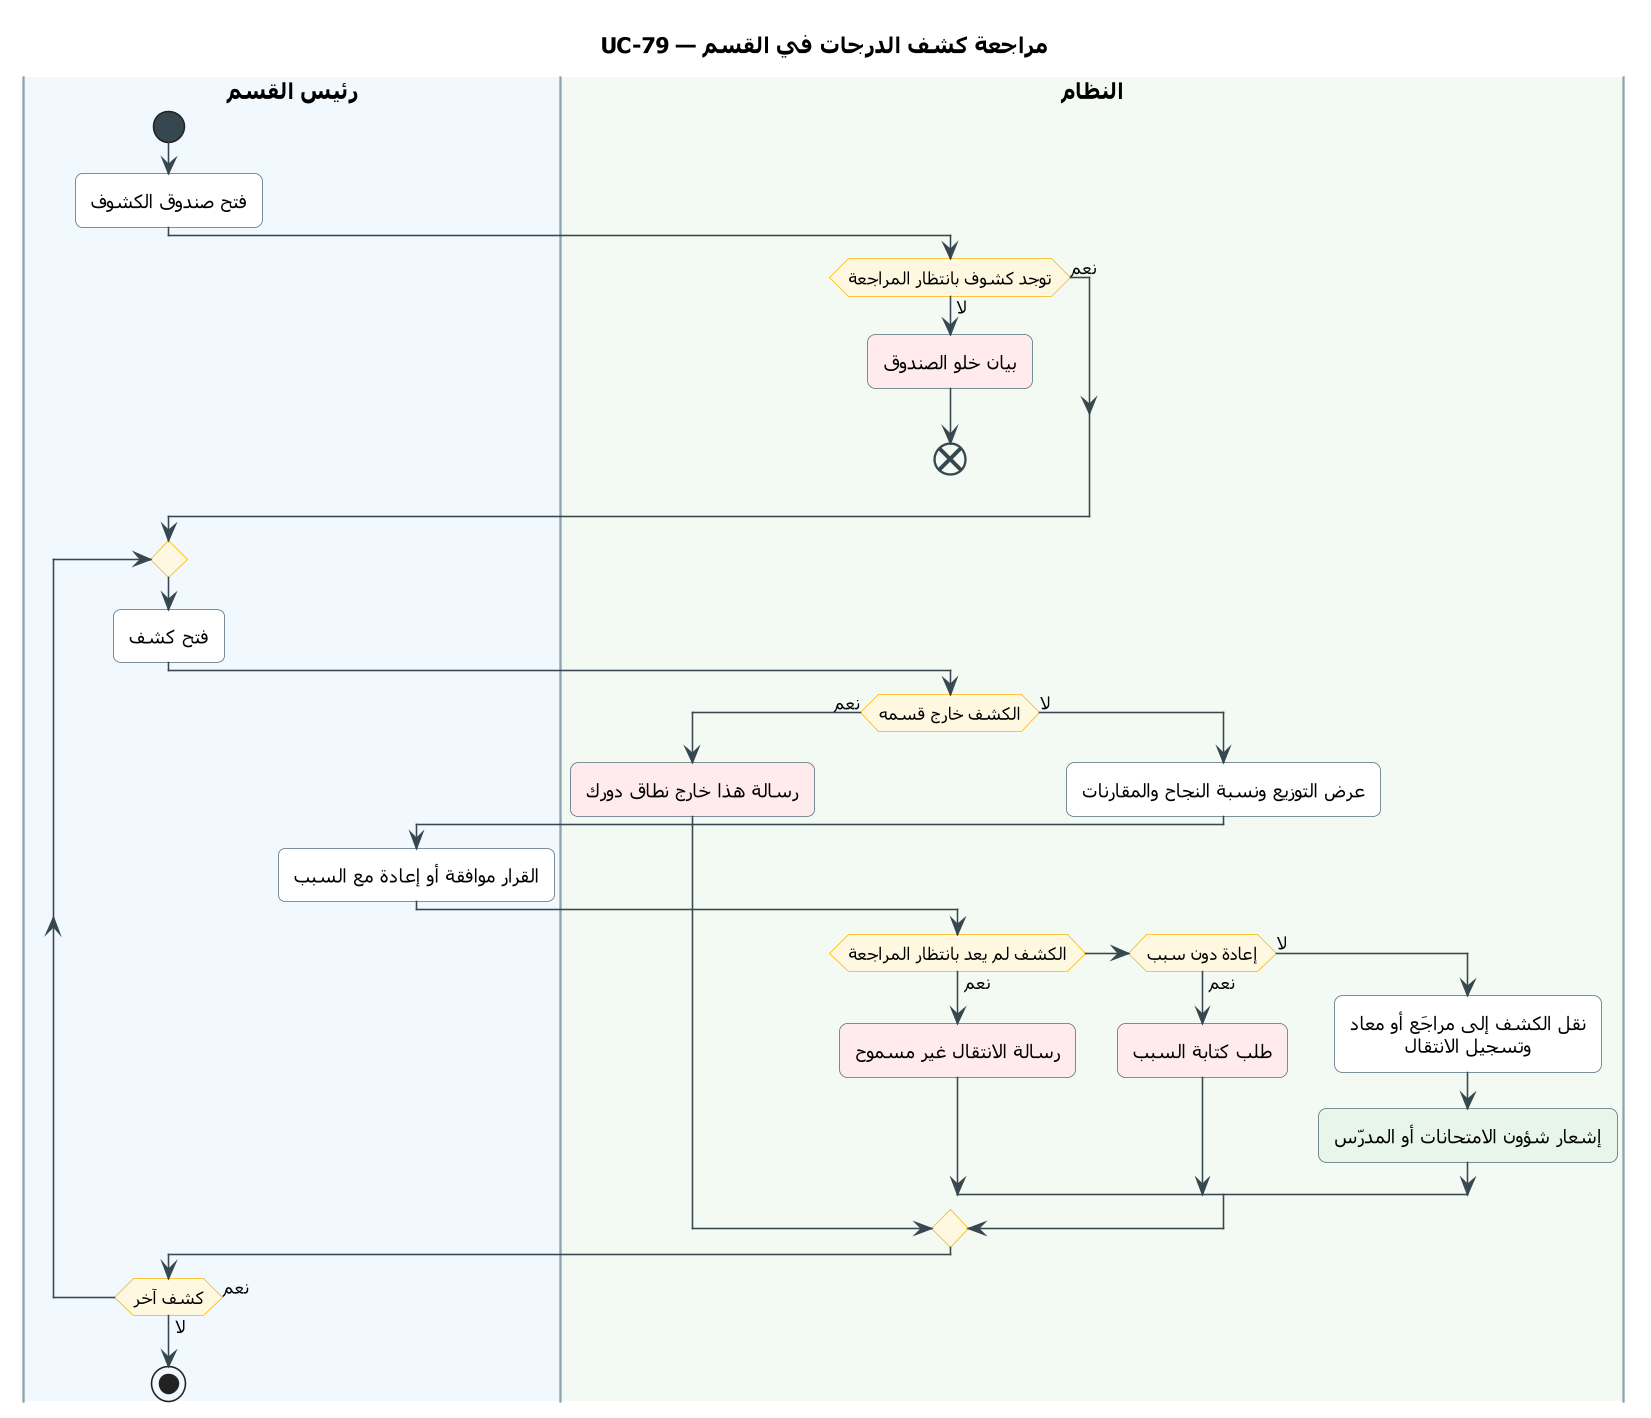

The diagram above was rendered by PlantUML. Its source (embedded in the PNG):
@startuml UC-79
skinparam dpi 150
' ===== النمط الموحّد (انسخه مع المخطط) =====
skinparam defaultFontName Tahoma
skinparam shadowing false
skinparam roundcorner 10
skinparam defaultTextAlignment center
skinparam ArrowColor #37474F
skinparam ActivityBackgroundColor #FFFFFF
skinparam ActivityBorderColor #546E7A
skinparam ActivityDiamondBackgroundColor #FFF8E1
skinparam ActivityDiamondBorderColor #FFB300
skinparam ActivityStartColor #37474F
skinparam ActivityEndColor #37474F
skinparam ActivityBarColor #37474F
skinparam NoteBackgroundColor #FFF8E1
skinparam NoteBorderColor #FFB300
skinparam SwimlaneBorderColor #90A4AE
skinparam SwimlaneTitleFontSize 14
skinparam SwimlaneTitleFontStyle bold
' ===== المخطط =====
title UC-79 — مراجعة كشف الدرجات في القسم

|#F1F8FE|رئيس القسم|
|#F3FAF3|النظام|
|رئيس القسم|
start
:فتح صندوق الكشوف;
|النظام|
if (توجد كشوف بانتظار المراجعة) then (لا)
  #FFEBEE:بيان خلو الصندوق;
  end
else (نعم)
endif
|رئيس القسم|
repeat
  :فتح كشف;
  |النظام|
  if (الكشف خارج قسمه) then (نعم)
    #FFEBEE:رسالة هذا خارج نطاق دورك;
  else (لا)
    :عرض التوزيع ونسبة النجاح والمقارنات;
    |رئيس القسم|
    :القرار موافقة أو إعادة مع السبب;
    |النظام|
    if (الكشف لم يعد بانتظار المراجعة) then (نعم)
      #FFEBEE:رسالة الانتقال غير مسموح;
    elseif (إعادة دون سبب) then (نعم)
      #FFEBEE:طلب كتابة السبب;
    else (لا)
      :نقل الكشف إلى مراجَع أو معاد
      وتسجيل الانتقال;
      #E8F5E9:إشعار شؤون الامتحانات أو المدرّس;
    endif
  endif
  |رئيس القسم|
repeat while (كشف آخر) is (نعم) not (لا)
stop
@enduml